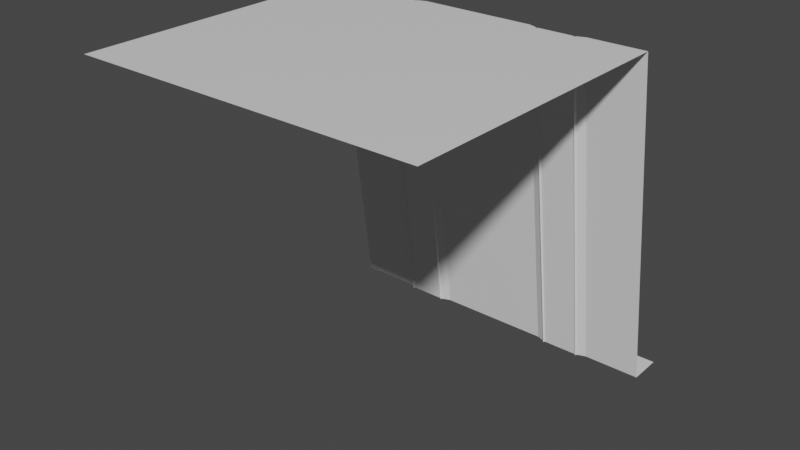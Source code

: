 # Source: Wall_3a.blend  (saved by Blender 3.0.42; exported with 4.5.12 LTS)
import bpy
from mathutils import Matrix  # noqa: F401  (used for matrix-valued properties, if any)

bpy.ops.wm.read_factory_settings(use_empty=True)
scene = bpy.context.scene
scene.name = 'Scene'

# ---- collections
col_collection = bpy.data.collections.new('Collection'); scene.collection.children.link(col_collection)

# ---- materials (node trees are filled in below, after node groups)
mat_material = bpy.data.materials.new('Material')
mat_material.alpha_threshold = 0.0
mat_material.use_transparent_shadow = False
mat_material.line_color = (0.0, 0.0, 0.0, 1.0)

# ---- material node trees
mat_material.use_nodes = True; mat_material.node_tree.nodes.clear()
_N = mat_material.node_tree.nodes; _L = mat_material.node_tree.links
n0 = _N.new('ShaderNodeOutputMaterial'); n0.name = 'Material Output'; n0.location = (300, 300)
n1 = _N.new('ShaderNodeBsdfPrincipled'); n1.name = 'Principled BSDF'; n1.location = (10, 300)
n1.distribution = 'GGX'
n1.subsurface_method = 'RANDOM_WALK_SKIN'
n1.inputs[2].default_value = 0.4
n1.inputs[3].default_value = 1.45
n1.inputs[27].default_value = (0.0, 0.0, 0.0, 1.0)
n1.inputs[28].default_value = 1.0
_L.new(n1.outputs[0], n0.inputs[0])
n0.is_active_output = True

# ---- world
world_world = bpy.data.worlds.new('World'); scene.world = world_world
world_world.use_nodes = True; world_world.node_tree.nodes.clear()
_N = world_world.node_tree.nodes; _L = world_world.node_tree.links
n0 = _N.new('ShaderNodeOutputWorld'); n0.name = 'World Output'; n0.location = (300, 300)
n1 = _N.new('ShaderNodeBackground'); n1.name = 'Background'; n1.location = (10, 300)
n1.inputs[0].default_value = (0.05088, 0.05088, 0.05088, 1.0)
_L.new(n1.outputs[0], n0.inputs[0])
n0.is_active_output = True
world_world.color = (0.05088, 0.05088, 0.05088)
world_world.use_sun_shadow = False
world_world.sun_shadow_jitter_overblur = 0.0

# ---- meshes
me_cube = bpy.data.meshes.new('Cube')
me_cube.from_pydata([(10.0, 7.2, 19.0), (10.0, 10.0, -1.0), (-10.0, 7.2, 19.0), (-10.0, 10.0, -1.0), (6.667, 10.0, -1.0), (3.333, 10.0, -1.0), (0.0, 10.0, -1.0), (-3.333, 10.0, -1.0), (-6.667, 10.0, -1.0), (-6.667, 7.2, 19.0), (-3.333, 7.2, 19.0), (0.0, 7.2, 19.0), (3.333, 7.2, 19.0), (6.667, 7.2, 19.0), (6.036, 9.8, -1.0), (6.181, 9.825, -1.0), (6.11, 9.707, -1.0), (3.819, 9.825, -1.0), (3.964, 9.8, -1.0), (3.89, 9.707, -1.0), (3.964, 7.0, 19.0), (3.819, 7.025, 19.0), (3.89, 6.907, 19.0), (6.181, 7.025, 19.0), (6.036, 7.0, 19.0), (6.11, 6.907, 19.0), (-3.964, 9.8, -1.0), (-3.819, 9.825, -1.0), (-3.89, 9.707, -1.0), (-6.181, 9.825, -1.0), (-6.036, 9.8, -1.0), (-6.11, 9.707, -1.0), (-6.036, 7.0, 19.0), (-6.181, 7.025, 19.0), (-6.11, 6.907, 19.0), (-3.819, 7.025, 19.0), (-3.964, 7.0, 19.0), (-3.89, 6.907, 19.0)], [], [(4, 13, 0, 1), (3, 2, 9, 8), (30, 32, 36, 26), (7, 10, 11, 6), (6, 11, 12, 5), (18, 20, 24, 14), (27, 35, 10, 7), (5, 12, 21, 17), (8, 9, 33, 29), (20, 18, 19, 22), (22, 19, 17, 21), (23, 15, 16, 25), (25, 16, 14, 24), (32, 30, 31, 34), (34, 31, 29, 33), (35, 27, 28, 37), (37, 28, 26, 36), (15, 23, 13, 4)])
_uv = me_cube.uv_layers.new(name='UVMap')
_uv.uv.foreach_set('vector', [11.16, 0.003184, 11.16, 14.13, 8.829, 14.13, 8.829, 0.003184, 8.823, 0.003184, 8.823, 14.13, 6.491, 14.13, 6.491, 0.003184, 13.36, 0.003184, 13.36, 13.22, 12.0, 13.22, 12.0, 0.003184, 5.272, 0.003184, 5.272, 14.13, 2.941, 14.13, 2.941, 0.003184, 2.941, 0.003184, 2.941, 14.13, 0.6097, 14.13, 0.6097, 0.003184, 13.36, 0.00318, 13.36, 13.22, 12.0, 13.22, 12.0, 0.003181, 5.632, 0.02012, 5.632, 14.14, 5.272, 14.13, 5.272, 0.003184, 0.6097, 0.003184, 0.6097, 14.13, 0.2495, 14.14, 0.2495, 0.02012, 6.491, 0.003184, 6.491, 14.13, 6.131, 14.14, 6.131, 0.02012, 13.36, 13.22, 13.36, 0.00318, 13.59, 0.01335, 13.59, 13.23, 0.003184, 14.17, 0.003235, 0.04951, 0.2495, 0.02012, 0.2495, 14.14, 11.52, 14.14, 11.52, 0.02012, 11.77, 0.03337, 11.77, 14.16, 11.77, 13.25, 11.77, 0.02837, 12.0, 0.003181, 12.0, 13.22, 13.36, 13.22, 13.36, 0.003184, 13.59, 0.01336, 13.59, 13.23, 5.885, 14.17, 5.885, 0.04951, 6.131, 0.02012, 6.131, 14.14, 5.632, 14.14, 5.632, 0.02012, 5.879, 0.03337, 5.879, 14.16, 11.77, 13.25, 11.77, 0.02838, 12.0, 0.003184, 12.0, 13.22, 11.52, 0.02012, 11.52, 14.14, 11.16, 14.13, 11.16, 0.003184])
me_cube.materials.append(mat_material)
me_cube.use_remesh_preserve_volume = False
me_cube.use_remesh_preserve_attributes = False
me_cube.use_mirror_vertex_groups = False
me_cube.update()
me_cube_002 = bpy.data.meshes.new('Cube.002')
me_cube_002.from_pydata([(10.0, 10.0, -1.0), (-10.0, 10.0, -1.0), (6.667, 10.0, -1.0), (3.333, 10.0, -1.0), (0.0, 10.0, -1.0), (-3.333, 10.0, -1.0), (-6.667, 10.0, -1.0), (6.036, 9.8, -1.0), (6.181, 9.825, -1.0), (6.11, 9.707, -1.0), (3.819, 9.825, -1.0), (3.964, 9.8, -1.0), (3.89, 9.707, -1.0), (-3.964, 9.8, -1.0), (-3.819, 9.825, -1.0), (-3.89, 9.707, -1.0), (-6.181, 9.825, -1.0), (-6.036, 9.8, -1.0), (-6.11, 9.707, -1.0), (10.0, 12.0, -1.0), (-10.0, 12.0, -1.0), (6.667, 12.0, -1.0), (3.333, 12.0, -1.0), (0.0, 12.0, -1.0), (-3.333, 12.0, -1.0), (-6.667, 12.0, -1.0), (6.036, 12.0, -1.0), (6.181, 12.0, -1.0), (6.11, 12.0, -1.0), (3.819, 12.0, -1.0), (3.964, 12.0, -1.0), (3.89, 12.0, -1.0), (-3.964, 12.0, -1.0), (-3.819, 12.0, -1.0), (-3.89, 12.0, -1.0), (-6.181, 12.0, -1.0), (-6.036, 12.0, -1.0), (-6.11, 12.0, -1.0)], [], [(1, 6, 25, 20), (11, 7, 26, 30), (15, 14, 33, 34), (6, 16, 35, 25), (18, 17, 36, 37), (9, 8, 27, 28), (12, 11, 30, 31), (3, 10, 29, 22), (2, 0, 19, 21), (13, 15, 34, 32), (16, 18, 37, 35), (14, 5, 24, 33), (7, 9, 28, 26), (4, 3, 22, 23), (10, 12, 31, 29), (5, 4, 23, 24), (8, 2, 21, 27), (17, 13, 32, 36)])
_uv = me_cube_002.uv_layers.new(name='UVMap')
_uv.uv.foreach_set('vector', [1.6, 0.0005501, 1.6, 2.667, 0.0005489, 2.667, 0.0005619, 0.0005417, 1.76, 11.17, 1.76, 12.83, 0.0005453, 12.83, 0.000542, 11.17, 1.834, 4.888, 1.74, 4.945, 0.0005422, 4.945, 0.0005422, 4.888, 1.6, 2.667, 1.74, 3.055, 0.0005469, 3.055, 0.0005489, 2.667, 1.834, 3.112, 1.76, 3.171, 0.0005465, 3.171, 0.0005467, 3.112, 1.834, 12.89, 1.74, 12.94, 0.0005455, 12.94, 0.0005453, 12.89, 1.834, 11.11, 1.76, 11.17, 0.000542, 11.17, 0.0005418, 11.11, 1.6, 10.67, 1.74, 11.05, 0.0005417, 11.05, 0.0005417, 10.67, 1.6, 13.33, 1.6, 16.0, 0.0005593, 16.0, 0.0005474, 13.33, 1.76, 4.829, 1.834, 4.888, 0.0005422, 4.888, 0.0005424, 4.829, 1.74, 3.055, 1.834, 3.112, 0.0005467, 3.112, 0.0005469, 3.055, 1.74, 4.945, 1.6, 5.334, 0.0005423, 5.334, 0.0005422, 4.945, 1.76, 12.83, 1.834, 12.89, 0.0005453, 12.89, 0.0005453, 12.83, 1.6, 8.0, 1.6, 10.67, 0.0005417, 10.67, 0.0005419, 8.0, 1.74, 11.05, 1.834, 11.11, 0.0005418, 11.11, 0.0005417, 11.05, 1.6, 5.334, 1.6, 8.0, 0.0005419, 8.0, 0.0005423, 5.334, 1.74, 12.94, 1.6, 13.33, 0.0005474, 13.33, 0.0005455, 12.94, 1.76, 3.171, 1.76, 4.829, 0.0005424, 4.829, 0.0005465, 3.171])
me_cube_002.materials.append(mat_material)
me_cube_002.use_remesh_preserve_volume = False
me_cube_002.use_remesh_preserve_attributes = False
me_cube_002.use_mirror_vertex_groups = False
me_cube_002.update()
me_cube_003 = bpy.data.meshes.new('Cube.003')
me_cube_003.from_pydata([(10.0, 7.2, 19.0), (-10.0, 7.2, 19.0), (-6.667, 7.2, 19.0), (-3.333, 7.2, 19.0), (0.0, 7.2, 19.0), (3.333, 7.2, 19.0), (6.667, 7.2, 19.0), (3.964, 7.0, 19.0), (3.819, 7.025, 19.0), (3.89, 6.907, 19.0), (6.181, 7.025, 19.0), (6.036, 7.0, 19.0), (6.11, 6.907, 19.0), (-6.036, 7.0, 19.0), (-6.181, 7.025, 19.0), (-6.11, 6.907, 19.0), (-3.819, 7.025, 19.0), (-3.964, 7.0, 19.0), (-3.89, 6.907, 19.0), (10.0, -10.0, 19.0), (-10.0, -10.0, 19.0), (-6.667, -10.0, 19.0), (-3.333, -10.0, 19.0), (0.0, -10.0, 19.0), (3.333, -10.0, 19.0), (6.667, -10.0, 19.0), (3.964, -10.0, 19.0), (3.819, -10.0, 19.0), (3.89, -10.0, 19.0), (6.181, -10.0, 19.0), (6.036, -10.0, 19.0), (6.11, -10.0, 19.0), (-6.036, -10.0, 19.0), (-6.181, -10.0, 19.0), (-6.11, -10.0, 19.0), (-3.819, -10.0, 19.0), (-3.964, -10.0, 19.0), (-3.89, -10.0, 19.0)], [], [(2, 1, 20, 21), (6, 10, 29, 25), (10, 12, 31, 29), (17, 13, 32, 36), (7, 9, 28, 26), (4, 3, 22, 23), (11, 7, 26, 30), (5, 4, 23, 24), (14, 2, 21, 33), (0, 6, 25, 19), (18, 17, 36, 37), (15, 14, 33, 34), (8, 5, 24, 27), (12, 11, 30, 31), (9, 8, 27, 28), (3, 16, 35, 22), (16, 18, 37, 35), (13, 15, 34, 32)])
_uv = me_cube_003.uv_layers.new(name='UVMap')
_uv.uv.foreach_set('vector', [0.00145, 2.547, 0.002416, 0.00145, 13.14, 0.006437, 13.13, 2.552, 0.9754, 13.64, 1.099, 13.3, 13.13, 13.29, 13.13, 13.63, 1.099, 13.3, 1.183, 13.09, 13.14, 13.08, 13.13, 13.29, 0.4346, 4.912, 0.4346, 3.363, 13.13, 3.363, 13.13, 4.912, 0.9147, 11.39, 0.9829, 11.18, 13.14, 11.17, 13.13, 11.38, 0.4967, 8.154, 0.496, 5.705, 13.13, 5.702, 13.13, 8.151, 0.9157, 12.88, 0.9147, 11.39, 13.13, 11.38, 13.13, 12.87, 0.4975, 10.6, 0.4967, 8.154, 13.13, 8.151, 13.13, 10.6, 0.1347, 2.917, 0.00145, 2.547, 13.13, 2.552, 13.13, 2.922, 0.9776, 16.0, 0.9754, 13.64, 13.13, 13.63, 13.14, 15.99, 0.7126, 5.132, 0.4346, 4.912, 13.13, 4.912, 13.14, 5.128, 0.5056, 3.143, 0.1347, 2.917, 13.13, 2.922, 13.14, 3.143, 0.6259, 10.96, 0.4975, 10.6, 13.13, 10.6, 13.13, 10.96, 1.183, 13.09, 0.9157, 12.88, 13.13, 12.87, 13.14, 13.08, 0.9829, 11.18, 0.6259, 10.96, 13.13, 10.96, 13.14, 11.17, 0.496, 5.705, 0.6243, 5.349, 13.13, 5.345, 13.13, 5.702, 0.6243, 5.349, 0.7126, 5.132, 13.14, 5.128, 13.13, 5.345, 0.4346, 3.363, 0.5056, 3.143, 13.14, 3.143, 13.13, 3.363])
me_cube_003.materials.append(mat_material)
me_cube_003.use_remesh_preserve_volume = False
me_cube_003.use_remesh_preserve_attributes = False
me_cube_003.use_mirror_vertex_groups = False
me_cube_003.update()

# ---- objects
ob_cube = bpy.data.objects.new('Cube', me_cube)
ob_cube_002 = bpy.data.objects.new('Cube.002', me_cube_002)
ob_cube_003 = bpy.data.objects.new('Cube.003', me_cube_003)

# ---- transforms, parenting, visibility, modifiers, constraints
ob_cube.location = (0.0, -10.0, 1.0)
ob_cube.lock_rotations_4d = False
ob_cube.empty_display_type = 'ARROWS'
ob_cube.lineart.crease_threshold = 0.0
ob_cube_002.location = (0.0, -10.0, 1.0)
ob_cube_002.lock_rotations_4d = False
ob_cube_002.empty_display_type = 'ARROWS'
ob_cube_002.lineart.crease_threshold = 0.0
ob_cube_003.location = (0.0, -10.0, 1.0)
ob_cube_003.lock_rotations_4d = False
ob_cube_003.empty_display_type = 'ARROWS'
ob_cube_003.lineart.crease_threshold = 0.0

# ---- collection membership
col_collection.objects.link(ob_cube)
col_collection.objects.link(ob_cube_002)
col_collection.objects.link(ob_cube_003)

# ---- scene / render settings (as saved in the file)
scene.frame_start = 1; scene.frame_end = 250; scene.frame_set(1)
scene.render.engine = 'BLENDER_EEVEE_NEXT'
scene.cycles.sampling_pattern = 'TABULATED_SOBOL'
scene.cycles.use_light_tree = False
scene.view_settings.view_transform = 'Filmic'
bpy.context.view_layer.update()

# ---- added for rendering (the .blend has no active camera and no usable light): camera, sun
cam_auto = bpy.data.cameras.new('AutoCamera')
cam_auto.lens = 50.0
cam_auto.sensor_width = 36.0
cam_auto.clip_end = 1000.0
ob_auto_camera = bpy.data.objects.new('AutoCamera', cam_auto)
scene.collection.objects.link(ob_auto_camera)
ob_auto_camera.location = (33.1535, -48.7842, 36.5228)
ob_auto_camera.rotation_euler = (1.09748, -7.21219e-08, 0.694738)
scene.camera = ob_auto_camera
light_auto_sun = bpy.data.lights.new('AutoSun', 'SUN')
light_auto_sun.energy = 3.0
light_auto_sun.angle = 0.0523599
ob_auto_sun = bpy.data.objects.new('AutoSun', light_auto_sun)
scene.collection.objects.link(ob_auto_sun)
ob_auto_sun.rotation_euler = (0.872665, 0.174533, 0.523599)
bpy.context.view_layer.update()
